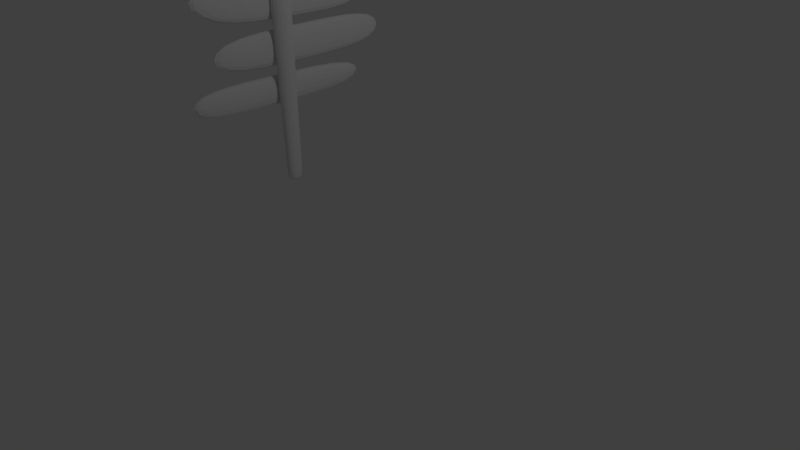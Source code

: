 # Source: Final_Sign_for_Tresure_Hall.blend  (saved by Blender 2.79.0; exported with 4.5.12 LTS)
import bpy
from mathutils import Matrix  # noqa: F401  (used for matrix-valued properties, if any)

bpy.ops.wm.read_factory_settings(use_empty=True)
scene = bpy.context.scene
scene.name = 'Scene'

# ---- collections
col_collection_1 = bpy.data.collections.new('Collection 1'); scene.collection.children.link(col_collection_1)

# ---- materials (node trees are filled in below, after node groups)
mat_material_001 = bpy.data.materials.new('Material.001')
mat_material_001.alpha_threshold = 0.0
mat_material_001.use_transparent_shadow = False
mat_material_001.roughness = 0.5
mat_material_001.line_color = (0.0, 0.0, 0.0, 1.0)
mat_material = bpy.data.materials.new('Material')
mat_material.alpha_threshold = 0.0
mat_material.use_transparent_shadow = False
mat_material.roughness = 0.5
mat_material.line_color = (0.0, 0.0, 0.0, 1.0)

# ---- material node trees

# ---- world
world_world = bpy.data.worlds.new('World'); scene.world = world_world
world_world.color = (0.05088, 0.05088, 0.05088)
world_world.use_sun_shadow = False
world_world.sun_shadow_jitter_overblur = 0.0
world_world.cycles.sampling_method = 'MANUAL'

# ---- cameras
cam_camera = bpy.data.cameras.new('Camera')
cam_camera.clip_end = 100.0
cam_camera.lens = 35.0
cam_camera.sensor_width = 32.0
cam_camera.sensor_height = 18.0
cam_camera.ortho_scale = 7.314
cam_camera.dof.focus_distance = 0.0
cam_camera.dof.aperture_fstop = 128.0

# ---- lights
light_lamp = bpy.data.lights.new('Lamp', 'POINT')
light_lamp.transmission_factor = 0.0
light_lamp.cutoff_distance = 30.0
light_lamp.energy = 100.0
light_lamp.shadow_buffer_clip_start = 1.001
light_lamp.shadow_soft_size = 0.1
light_lamp.shadow_maximum_resolution = 0.006
light_lamp.use_absolute_resolution = True

# ---- meshes
me_cube_004 = bpy.data.meshes.new('Cube.004')
me_cube_004.from_pydata([(0.9999, 1.001, -0.9997), (1.396, -0.7895, -1.055), (-1.396, -0.7895, -1.055), (-0.9999, 1.001, -0.9997), (0.9974, 1.028, 1.01), (0.7796, -0.7686, 1.037), (-0.7796, -0.7686, 1.037), (-0.9974, 1.028, 1.01), (0.7315, -1.257, -1.298), (0.6942, -3.369, -1.295), (-0.9646, -3.343, -1.238), (-0.9655, -1.254, -1.272), (0.8411, -1.086, 0.8203), (0.6811, -3.237, 0.8873), (-1.07, -3.274, 0.7225), (-1.089, -1.059, 0.7844), (0.928, -3.548, -1.073), (0.8496, -5.622, -0.9484), (-1.086, -5.609, -0.9597), (-1.131, -3.51, -1.089), (0.8055, -3.631, 0.7986), (0.7321, -6.144, 1.153), (-0.9316, -6.072, 1.136), (-1.063, -3.623, 0.7952), (-0.7892, 5.389, 0.06223), (-0.7892, 5.388, -0.1062), (-2.789, 5.388, -0.1062), (-2.789, 5.389, 0.06223), (-0.647, -6.584, 0.1772), (-0.6591, -6.53, -0.003571), (-2.77, -6.193, -0.09349), (-2.764, -6.202, 0.07761), (-0.7818, 4.763, 0.06824), (-0.7824, 4.764, -0.1009), (-2.788, 4.782, -0.1056), (-2.788, 4.783, 0.06303), (-0.6557, -5.852, 0.1702), (-0.667, -5.801, -0.009851), (-2.771, -5.484, -0.09427), (-2.765, -5.493, 0.07667), (0.8732, -3.585, -0.2363), (0.797, -5.856, -0.008788), (-1.017, -5.816, -0.02244), (-1.1, -3.561, -0.2466), (0.782, -1.178, -0.3219), (0.6881, -3.308, -0.2893), (-1.013, -3.311, -0.3345), (-1.022, -1.164, -0.324), (0.9984, 1.017, 0.1944), (1.03, -0.7771, 0.1882), (-1.03, -0.7771, 0.1882), (-0.9984, 1.017, 0.1944)], [], [(0, 1, 2, 3), (4, 7, 6, 5), (48, 4, 5, 49), (49, 5, 6, 50), (50, 6, 7, 51), (48, 0, 3, 51), (8, 9, 10, 11), (12, 15, 14, 13), (44, 12, 13, 45), (45, 13, 14, 46), (46, 14, 15, 47), (44, 8, 11, 47), (16, 17, 18, 19), (20, 23, 22, 21), (40, 20, 21, 41), (41, 21, 22, 42), (42, 22, 23, 43), (40, 16, 19, 43), (24, 25, 26, 27), (28, 31, 30, 29), (36, 28, 29, 37), (37, 29, 30, 38), (38, 30, 31, 39), (32, 24, 27, 35), (36, 32, 35, 39), (26, 34, 35, 27), (25, 33, 34, 26), (24, 32, 33, 25), (28, 36, 39, 31), (34, 38, 39, 35), (33, 37, 38, 34), (32, 36, 37, 33), (20, 40, 43, 23), (18, 42, 43, 19), (17, 41, 42, 18), (16, 40, 41, 17), (12, 44, 47, 15), (10, 46, 47, 11), (9, 45, 46, 10), (8, 44, 45, 9), (4, 48, 51, 7), (2, 50, 51, 3), (1, 49, 50, 2), (0, 48, 49, 1)])
me_cube_004.polygons.foreach_set('material_index', [0, 0, 0, 0, 0, 0, 0, 0, 0, 0, 0, 0, 0, 0, 0, 0, 0, 0, 1, 1, 1, 1, 1, 1, 1, 1, 1, 1, 1, 1, 1, 1, 0, 0, 0, 0, 0, 0, 0, 0, 0, 0, 0, 0])
_ca = me_cube_004.color_attributes.new('Col', 'BYTE_COLOR', 'CORNER')
_ca.data.foreach_set('color', [1.0, 1.0, 1.0, 1.0, 1.0, 1.0, 1.0, 1.0, 1.0, 1.0, 1.0, 1.0, 1.0, 1.0, 1.0, 1.0, 1.0, 1.0, 1.0, 1.0, 1.0, 1.0, 1.0, 1.0, 1.0, 1.0, 1.0, 1.0, 1.0, 1.0, 1.0, 1.0, 1.0, 1.0, 1.0, 1.0, 1.0, 1.0, 1.0, 1.0, 1.0, 1.0, 1.0, 1.0, 1.0, 1.0, 1.0, 1.0, 1.0, 1.0, 1.0, 1.0, 1.0, 1.0, 1.0, 1.0, 1.0, 1.0, 1.0, 1.0, 1.0, 1.0, 1.0, 1.0, 1.0, 1.0, 1.0, 1.0, 1.0, 1.0, 1.0, 1.0, 1.0, 1.0, 1.0, 1.0, 1.0, 1.0, 1.0, 1.0, 1.0, 1.0, 1.0, 1.0, 1.0, 1.0, 1.0, 1.0, 1.0, 1.0, 1.0, 1.0, 1.0, 1.0, 1.0, 1.0, 1.0, 1.0, 1.0, 1.0, 1.0, 1.0, 1.0, 1.0, 1.0, 1.0, 1.0, 1.0, 1.0, 1.0, 1.0, 1.0, 1.0, 1.0, 1.0, 1.0, 1.0, 1.0, 1.0, 1.0, 1.0, 1.0, 1.0, 1.0, 1.0, 1.0, 1.0, 1.0, 1.0, 1.0, 1.0, 1.0, 1.0, 1.0, 1.0, 1.0, 1.0, 1.0, 1.0, 1.0, 1.0, 1.0, 1.0, 1.0, 1.0, 1.0, 1.0, 1.0, 1.0, 1.0, 1.0, 1.0, 1.0, 1.0, 1.0, 1.0, 1.0, 1.0, 1.0, 1.0, 1.0, 1.0, 1.0, 1.0, 1.0, 1.0, 1.0, 1.0, 1.0, 1.0, 1.0, 1.0, 1.0, 1.0, 1.0, 1.0, 1.0, 1.0, 1.0, 1.0, 1.0, 1.0, 1.0, 1.0, 1.0, 1.0, 1.0, 1.0, 1.0, 1.0, 1.0, 1.0, 1.0, 1.0, 1.0, 1.0, 1.0, 1.0, 1.0, 1.0, 1.0, 1.0, 1.0, 1.0, 1.0, 1.0, 1.0, 1.0, 1.0, 1.0, 1.0, 1.0, 1.0, 1.0, 1.0, 1.0, 1.0, 1.0, 1.0, 1.0, 1.0, 1.0, 1.0, 1.0, 1.0, 1.0, 1.0, 1.0, 1.0, 1.0, 1.0, 1.0, 1.0, 1.0, 1.0, 1.0, 1.0, 1.0, 1.0, 1.0, 1.0, 1.0, 1.0, 1.0, 1.0, 1.0, 1.0, 1.0, 1.0, 1.0, 1.0, 1.0, 1.0, 1.0, 1.0, 1.0, 1.0, 1.0, 1.0, 1.0, 1.0, 1.0, 1.0, 1.0, 1.0, 1.0, 1.0, 1.0, 1.0, 1.0, 1.0, 1.0, 1.0, 1.0, 1.0, 1.0, 1.0, 1.0, 1.0, 1.0, 1.0, 1.0, 1.0, 1.0, 1.0, 1.0, 1.0, 1.0, 1.0, 1.0, 1.0, 1.0, 1.0, 1.0, 1.0, 1.0, 1.0, 1.0, 1.0, 1.0, 1.0, 1.0, 1.0, 1.0, 1.0, 1.0, 1.0, 1.0, 1.0, 1.0, 1.0, 1.0, 1.0, 1.0, 1.0, 1.0, 1.0, 1.0, 1.0, 1.0, 1.0, 1.0, 1.0, 1.0, 1.0, 1.0, 1.0, 1.0, 1.0, 1.0, 1.0, 1.0, 1.0, 1.0, 1.0, 1.0, 1.0, 1.0, 1.0, 1.0, 1.0, 1.0, 1.0, 1.0, 1.0, 1.0, 1.0, 1.0, 1.0, 1.0, 1.0, 1.0, 1.0, 1.0, 1.0, 1.0, 1.0, 1.0, 1.0, 1.0, 1.0, 1.0, 1.0, 1.0, 1.0, 1.0, 1.0, 1.0, 1.0, 1.0, 1.0, 1.0, 1.0, 1.0, 1.0, 1.0, 1.0, 1.0, 1.0, 1.0, 1.0, 1.0, 1.0, 1.0, 1.0, 1.0, 1.0, 1.0, 1.0, 1.0, 1.0, 1.0, 1.0, 1.0, 1.0, 1.0, 1.0, 1.0, 1.0, 1.0, 1.0, 1.0, 1.0, 1.0, 1.0, 1.0, 1.0, 1.0, 1.0, 1.0, 1.0, 1.0, 1.0, 1.0, 1.0, 1.0, 1.0, 1.0, 1.0, 1.0, 1.0, 1.0, 1.0, 1.0, 1.0, 1.0, 1.0, 1.0, 1.0, 1.0, 1.0, 1.0, 1.0, 1.0, 1.0, 1.0, 1.0, 1.0, 1.0, 1.0, 1.0, 1.0, 1.0, 1.0, 1.0, 1.0, 1.0, 1.0, 1.0, 1.0, 1.0, 1.0, 1.0, 1.0, 1.0, 1.0, 1.0, 1.0, 1.0, 1.0, 1.0, 1.0, 1.0, 1.0, 1.0, 1.0, 1.0, 1.0, 1.0, 1.0, 1.0, 1.0, 1.0, 1.0, 1.0, 1.0, 1.0, 1.0, 1.0, 1.0, 1.0, 1.0, 1.0, 1.0, 1.0, 1.0, 1.0, 1.0, 1.0, 1.0, 1.0, 1.0, 1.0, 1.0, 1.0, 1.0, 1.0, 1.0, 1.0, 1.0, 1.0, 1.0, 1.0, 1.0, 1.0, 1.0, 1.0, 1.0, 1.0, 1.0, 1.0, 1.0, 1.0, 1.0, 1.0, 1.0, 1.0, 1.0, 1.0, 1.0, 1.0, 1.0, 1.0, 1.0, 1.0, 1.0, 1.0, 1.0, 1.0, 1.0, 1.0, 1.0, 1.0, 1.0, 1.0, 1.0, 1.0, 1.0, 1.0, 1.0, 1.0, 1.0, 1.0, 1.0, 1.0, 1.0, 1.0, 1.0, 1.0, 1.0, 1.0, 1.0, 1.0, 1.0, 1.0, 1.0, 1.0, 1.0, 1.0, 1.0, 1.0, 1.0, 1.0, 1.0, 1.0, 1.0, 1.0, 1.0, 1.0, 1.0, 1.0, 1.0, 1.0, 1.0, 1.0, 1.0, 1.0, 1.0, 1.0, 1.0, 1.0, 1.0, 1.0, 1.0, 1.0, 1.0, 1.0, 1.0, 1.0, 1.0, 1.0, 1.0, 1.0, 1.0, 1.0, 1.0, 1.0, 1.0, 1.0, 1.0, 1.0, 1.0, 1.0, 1.0, 1.0, 1.0, 1.0, 1.0, 1.0, 1.0, 1.0, 1.0, 1.0, 1.0, 1.0, 1.0, 1.0, 1.0, 1.0, 1.0, 1.0, 1.0, 1.0, 1.0, 1.0, 1.0, 1.0, 1.0, 1.0, 1.0, 1.0, 1.0, 1.0, 1.0, 1.0, 1.0, 1.0, 1.0, 1.0, 1.0, 1.0, 1.0, 1.0, 1.0, 1.0, 1.0, 1.0, 1.0, 1.0, 1.0, 1.0, 1.0, 1.0, 1.0, 1.0, 1.0, 1.0, 1.0, 1.0, 1.0, 1.0, 1.0, 1.0, 1.0, 1.0, 1.0, 1.0, 1.0, 1.0, 1.0, 1.0, 1.0, 1.0, 1.0, 1.0, 1.0, 1.0, 1.0, 1.0, 1.0, 1.0, 1.0, 1.0, 1.0, 1.0, 1.0, 1.0, 1.0, 1.0, 1.0, 1.0, 1.0, 1.0, 1.0, 1.0, 1.0, 1.0, 1.0, 1.0, 1.0, 1.0, 1.0, 1.0, 1.0])
me_cube_004.materials.append(mat_material_001)
me_cube_004.materials.append(mat_material)
me_cube_004.use_remesh_preserve_volume = False
me_cube_004.use_remesh_preserve_attributes = False
me_cube_004.use_mirror_vertex_groups = False
me_cube_004.update()

# ---- curves / text
txt_text_001 = bpy.data.curves.new('Text.001', 'FONT')
txt_text_001.dimensions = '2D'
txt_text_001.body = 'charged with treason'
txt_text_001.use_path_clamp = True
txt_text_001.bevel_resolution = 0
txt_text_001.bevel_depth = 0.033
txt_text = bpy.data.curves.new('Text', 'FONT')
txt_text.dimensions = '2D'
txt_text.body = 'All who continue will Be'
txt_text.use_path_clamp = True
txt_text.bevel_resolution = 0
txt_text.bevel_depth = 0.029

# ---- objects
ob_text_001 = bpy.data.objects.new('Text.001', txt_text_001)
ob_text = bpy.data.objects.new('Text', txt_text)
ob_cube_004 = bpy.data.objects.new('Cube.004', me_cube_004)
ob_lamp = bpy.data.objects.new('Lamp', light_lamp)
ob_camera = bpy.data.objects.new('Camera', cam_camera)

# ---- transforms, parenting, visibility, modifiers, constraints
ob_text_001.location = (-1.355, 1.187, 2.409)
ob_text_001.rotation_euler = (1.571, -0.0, -1.571)
ob_text_001.scale = (0.203, 0.203, 0.203)
ob_text_001.lineart.crease_threshold = 0.0
ob_text.location = (-1.371, 0.8851, 3.052)
ob_text.rotation_euler = (1.571, -0.0, -1.571)
ob_text.scale = (0.1654, 0.1654, 0.1654)
ob_text.lineart.crease_threshold = 0.0
ob_cube_004.location = (-1.292, -0.2833, 1.999)
ob_cube_004.rotation_euler = (1.569, -0.0, 0.0)
ob_cube_004.scale = (-0.07927, -0.2311, 1.334)
ob_cube_004.lock_rotations_4d = False
ob_cube_004.empty_display_type = 'ARROWS'
ob_cube_004.lineart.crease_threshold = 0.0
_m = ob_cube_004.modifiers.new('Subsurf', 'SUBSURF')
_m.uv_smooth = 'PRESERVE_CORNERS'
_m.quality = 2
_m.show_only_control_edges = False
ob_lamp.location = (4.076, 1.005, 5.904)
ob_lamp.rotation_euler = (0.6503, 0.05522, 1.866)
ob_lamp.lock_rotations_4d = False
ob_lamp.empty_display_type = 'ARROWS'
ob_lamp.color = (0.0, 0.0, 0.0, 0.0)
ob_lamp.lineart.crease_threshold = 0.0
ob_camera.location = (7.481, -6.508, 5.344)
ob_camera.rotation_euler = (1.109, 0.0, 0.8149)
ob_camera.lock_rotations_4d = False
ob_camera.empty_display_type = 'ARROWS'
ob_camera.color = (0.0, 0.0, 0.0, 0.0)
ob_camera.display_type = 'WIRE'
ob_camera.lineart.crease_threshold = 0.0

# ---- collection membership
col_collection_1.objects.link(ob_text_001)
col_collection_1.objects.link(ob_text)
col_collection_1.objects.link(ob_cube_004)
col_collection_1.objects.link(ob_lamp)
col_collection_1.objects.link(ob_camera)

# ---- scene / render settings (as saved in the file)
scene.camera = ob_camera
scene.frame_start = 1; scene.frame_end = 250; scene.frame_set(1)
scene.render.engine = 'BLENDER_EEVEE_NEXT'
scene.render.resolution_percentage = 50
scene.render.dither_intensity = 0.0
scene.cycles.use_denoising = False
scene.cycles.samples = 128
scene.cycles.sampling_pattern = 'TABULATED_SOBOL'
scene.cycles.use_adaptive_sampling = False
scene.cycles.use_light_tree = False
scene.cycles.blur_glossy = 0.0
scene.cycles.sample_clamp_indirect = 0.0
scene.view_settings.view_transform = 'Standard'
bpy.context.view_layer.update()
